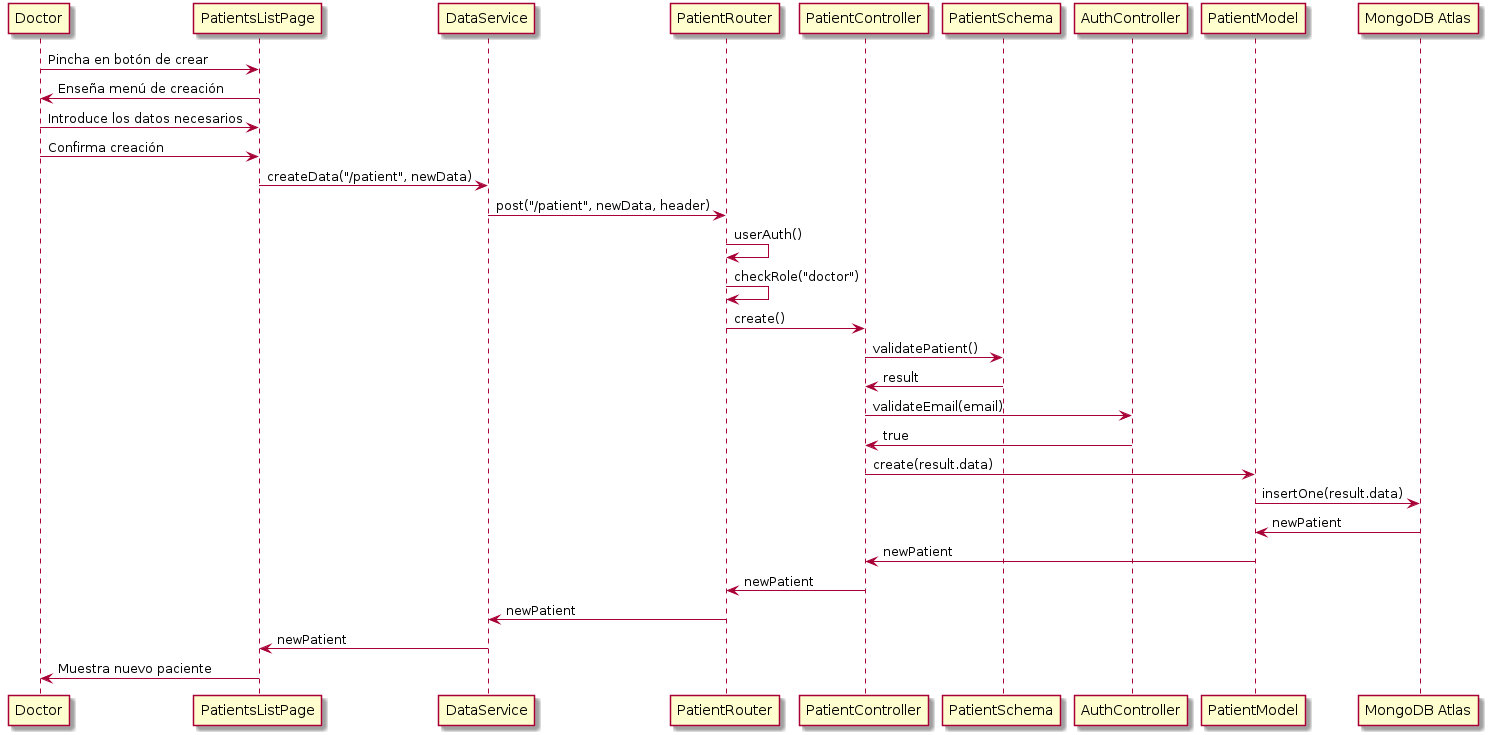

The diagram above was rendered by PlantUML. Its source (embedded in the PNG):
@startuml
Doctor -> PatientsListPage: Pincha en botón de crear
PatientsListPage -> Doctor : Enseña menú de creación
Doctor -> PatientsListPage: Introduce los datos necesarios
Doctor -> PatientsListPage: Confirma creación

PatientsListPage -> DataService : createData("/patient", newData)
DataService -> PatientRouter : post("/patient", newData, header)

PatientRouter -> PatientRouter : userAuth()
PatientRouter -> PatientRouter : checkRole("doctor")

PatientRouter -> PatientController : create()

PatientController -> PatientSchema  : validatePatient()
PatientSchema -> PatientController : result
PatientController -> AuthController : validateEmail(email)
AuthController -> PatientController : true
PatientController -> PatientModel : create(result.data)
PatientModel -> "MongoDB Atlas" : insertOne(result.data)

"MongoDB Atlas" -> PatientModel : newPatient 
PatientModel -> PatientController : newPatient
PatientController -> PatientRouter : newPatient
PatientRouter -> DataService: newPatient
DataService -> PatientsListPage : newPatient

PatientsListPage -> Doctor : Muestra nuevo paciente
@enduml